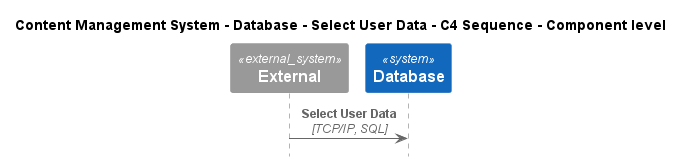

The diagram above was rendered by PlantUML. Its source (embedded in the PNG):
@startuml
!include ..\..\..\..\..\.c4s\C4_Sequence.puml

title Content Management System - Database - Select User Data - C4 Sequence - Component level

System_Ext(C4InterFlow.SoftwareSystems.ExternalSystem, "External", "")
System(ContentManagementSystem.SoftwareSystems.Database, "Database", "Stores user registration information, data, access logs, etc.")

Rel(C4InterFlow.SoftwareSystems.ExternalSystem, ContentManagementSystem.SoftwareSystems.Database, "Select User Data", "TCP/IP, SQL")


@enduml